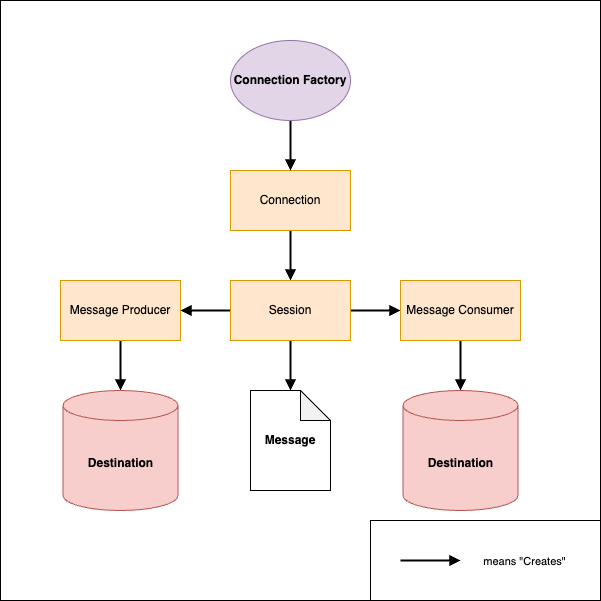

The diagram above was exported from draw.io. Its source (the exported page's mxGraphModel, read from the mxfile embedded in the PNG):
<mxGraphModel dx="1216" dy="776" grid="1" gridSize="10" guides="1" tooltips="1" connect="1" arrows="1" fold="1" page="1" pageScale="1" pageWidth="827" pageHeight="1169" math="0" shadow="0">
  <root>
    <mxCell id="0" />
    <mxCell id="1" parent="0" />
    <mxCell id="t7vH1YZMxTb9_BPTjoKc-1" value="" style="whiteSpace=wrap;html=1;aspect=fixed;" vertex="1" parent="1">
      <mxGeometry x="100" y="60" width="600" height="600" as="geometry" />
    </mxCell>
    <mxCell id="zOlXOrrkDfH_9OyfrdvW-40" value="" style="rounded=0;whiteSpace=wrap;html=1;" parent="1" vertex="1">
      <mxGeometry x="470" y="580" width="230" height="80" as="geometry" />
    </mxCell>
    <mxCell id="zOlXOrrkDfH_9OyfrdvW-10" style="edgeStyle=orthogonalEdgeStyle;rounded=0;orthogonalLoop=1;jettySize=auto;html=1;strokeWidth=2;endArrow=block;endFill=1;" parent="1" source="zOlXOrrkDfH_9OyfrdvW-3" target="zOlXOrrkDfH_9OyfrdvW-4" edge="1">
      <mxGeometry relative="1" as="geometry" />
    </mxCell>
    <mxCell id="zOlXOrrkDfH_9OyfrdvW-3" value="Connection" style="rounded=0;whiteSpace=wrap;html=1;fillColor=#ffe6cc;strokeColor=#d79b00;" parent="1" vertex="1">
      <mxGeometry x="330" y="230" width="120" height="60" as="geometry" />
    </mxCell>
    <mxCell id="zOlXOrrkDfH_9OyfrdvW-13" style="edgeStyle=orthogonalEdgeStyle;rounded=0;orthogonalLoop=1;jettySize=auto;html=1;strokeWidth=2;endArrow=block;endFill=1;" parent="1" source="zOlXOrrkDfH_9OyfrdvW-4" target="zOlXOrrkDfH_9OyfrdvW-11" edge="1">
      <mxGeometry relative="1" as="geometry" />
    </mxCell>
    <mxCell id="zOlXOrrkDfH_9OyfrdvW-14" style="edgeStyle=orthogonalEdgeStyle;rounded=0;orthogonalLoop=1;jettySize=auto;html=1;entryX=1;entryY=0.5;entryDx=0;entryDy=0;strokeWidth=2;endArrow=block;endFill=1;" parent="1" source="zOlXOrrkDfH_9OyfrdvW-4" target="zOlXOrrkDfH_9OyfrdvW-12" edge="1">
      <mxGeometry relative="1" as="geometry" />
    </mxCell>
    <mxCell id="zOlXOrrkDfH_9OyfrdvW-23" style="edgeStyle=orthogonalEdgeStyle;rounded=0;orthogonalLoop=1;jettySize=auto;html=1;strokeWidth=2;endArrow=block;endFill=1;" parent="1" source="zOlXOrrkDfH_9OyfrdvW-4" target="zOlXOrrkDfH_9OyfrdvW-22" edge="1">
      <mxGeometry relative="1" as="geometry" />
    </mxCell>
    <mxCell id="zOlXOrrkDfH_9OyfrdvW-4" value="Session" style="rounded=0;whiteSpace=wrap;html=1;fillColor=#ffe6cc;strokeColor=#d79b00;" parent="1" vertex="1">
      <mxGeometry x="330" y="340" width="120" height="60" as="geometry" />
    </mxCell>
    <mxCell id="zOlXOrrkDfH_9OyfrdvW-9" style="edgeStyle=orthogonalEdgeStyle;rounded=0;orthogonalLoop=1;jettySize=auto;html=1;strokeWidth=2;endArrow=block;endFill=1;" parent="1" source="zOlXOrrkDfH_9OyfrdvW-8" target="zOlXOrrkDfH_9OyfrdvW-3" edge="1">
      <mxGeometry relative="1" as="geometry" />
    </mxCell>
    <mxCell id="zOlXOrrkDfH_9OyfrdvW-8" value="&lt;b&gt;Connection Factory&lt;/b&gt;" style="ellipse;whiteSpace=wrap;html=1;fillColor=#e1d5e7;strokeColor=#9673a6;" parent="1" vertex="1">
      <mxGeometry x="330" y="100" width="120" height="80" as="geometry" />
    </mxCell>
    <mxCell id="zOlXOrrkDfH_9OyfrdvW-19" style="edgeStyle=orthogonalEdgeStyle;rounded=0;orthogonalLoop=1;jettySize=auto;html=1;strokeWidth=2;endArrow=block;endFill=1;" parent="1" source="zOlXOrrkDfH_9OyfrdvW-11" target="zOlXOrrkDfH_9OyfrdvW-16" edge="1">
      <mxGeometry relative="1" as="geometry" />
    </mxCell>
    <mxCell id="zOlXOrrkDfH_9OyfrdvW-11" value="Message Consumer" style="rounded=0;whiteSpace=wrap;html=1;fillColor=#ffe6cc;strokeColor=#d79b00;" parent="1" vertex="1">
      <mxGeometry x="500" y="340" width="120" height="60" as="geometry" />
    </mxCell>
    <mxCell id="zOlXOrrkDfH_9OyfrdvW-17" style="edgeStyle=orthogonalEdgeStyle;rounded=0;orthogonalLoop=1;jettySize=auto;html=1;strokeWidth=2;endArrow=block;endFill=1;" parent="1" source="zOlXOrrkDfH_9OyfrdvW-12" target="zOlXOrrkDfH_9OyfrdvW-15" edge="1">
      <mxGeometry relative="1" as="geometry" />
    </mxCell>
    <mxCell id="zOlXOrrkDfH_9OyfrdvW-12" value="Message Producer" style="rounded=0;whiteSpace=wrap;html=1;fillColor=#ffe6cc;strokeColor=#d79b00;" parent="1" vertex="1">
      <mxGeometry x="160" y="340" width="120" height="60" as="geometry" />
    </mxCell>
    <mxCell id="zOlXOrrkDfH_9OyfrdvW-15" value="&lt;b&gt;Destination&lt;/b&gt;" style="shape=cylinder3;whiteSpace=wrap;html=1;boundedLbl=1;backgroundOutline=1;size=15;fillColor=#f8cecc;strokeColor=#b85450;" parent="1" vertex="1">
      <mxGeometry x="162.5" y="450" width="115" height="120" as="geometry" />
    </mxCell>
    <mxCell id="zOlXOrrkDfH_9OyfrdvW-16" value="&lt;b&gt;Destination&lt;/b&gt;" style="shape=cylinder3;whiteSpace=wrap;html=1;boundedLbl=1;backgroundOutline=1;size=15;fillColor=#f8cecc;strokeColor=#b85450;" parent="1" vertex="1">
      <mxGeometry x="502.5" y="450" width="115" height="120" as="geometry" />
    </mxCell>
    <mxCell id="zOlXOrrkDfH_9OyfrdvW-22" value="&lt;b&gt;Message&lt;/b&gt;" style="shape=note;whiteSpace=wrap;html=1;backgroundOutline=1;darkOpacity=0.05;" parent="1" vertex="1">
      <mxGeometry x="350" y="450" width="80" height="100" as="geometry" />
    </mxCell>
    <mxCell id="zOlXOrrkDfH_9OyfrdvW-33" value="" style="endArrow=block;html=1;rounded=0;strokeWidth=2;endFill=1;" parent="1" edge="1">
      <mxGeometry width="50" height="50" relative="1" as="geometry">
        <mxPoint x="500" y="620" as="sourcePoint" />
        <mxPoint x="560" y="620" as="targetPoint" />
      </mxGeometry>
    </mxCell>
    <mxCell id="zOlXOrrkDfH_9OyfrdvW-34" value="means &quot;Creates&quot;" style="edgeLabel;html=1;align=center;verticalAlign=middle;resizable=0;points=[];" parent="zOlXOrrkDfH_9OyfrdvW-33" vertex="1" connectable="0">
      <mxGeometry x="-0.2806" y="-3" relative="1" as="geometry">
        <mxPoint x="101" y="-3" as="offset" />
      </mxGeometry>
    </mxCell>
  </root>
</mxGraphModel>